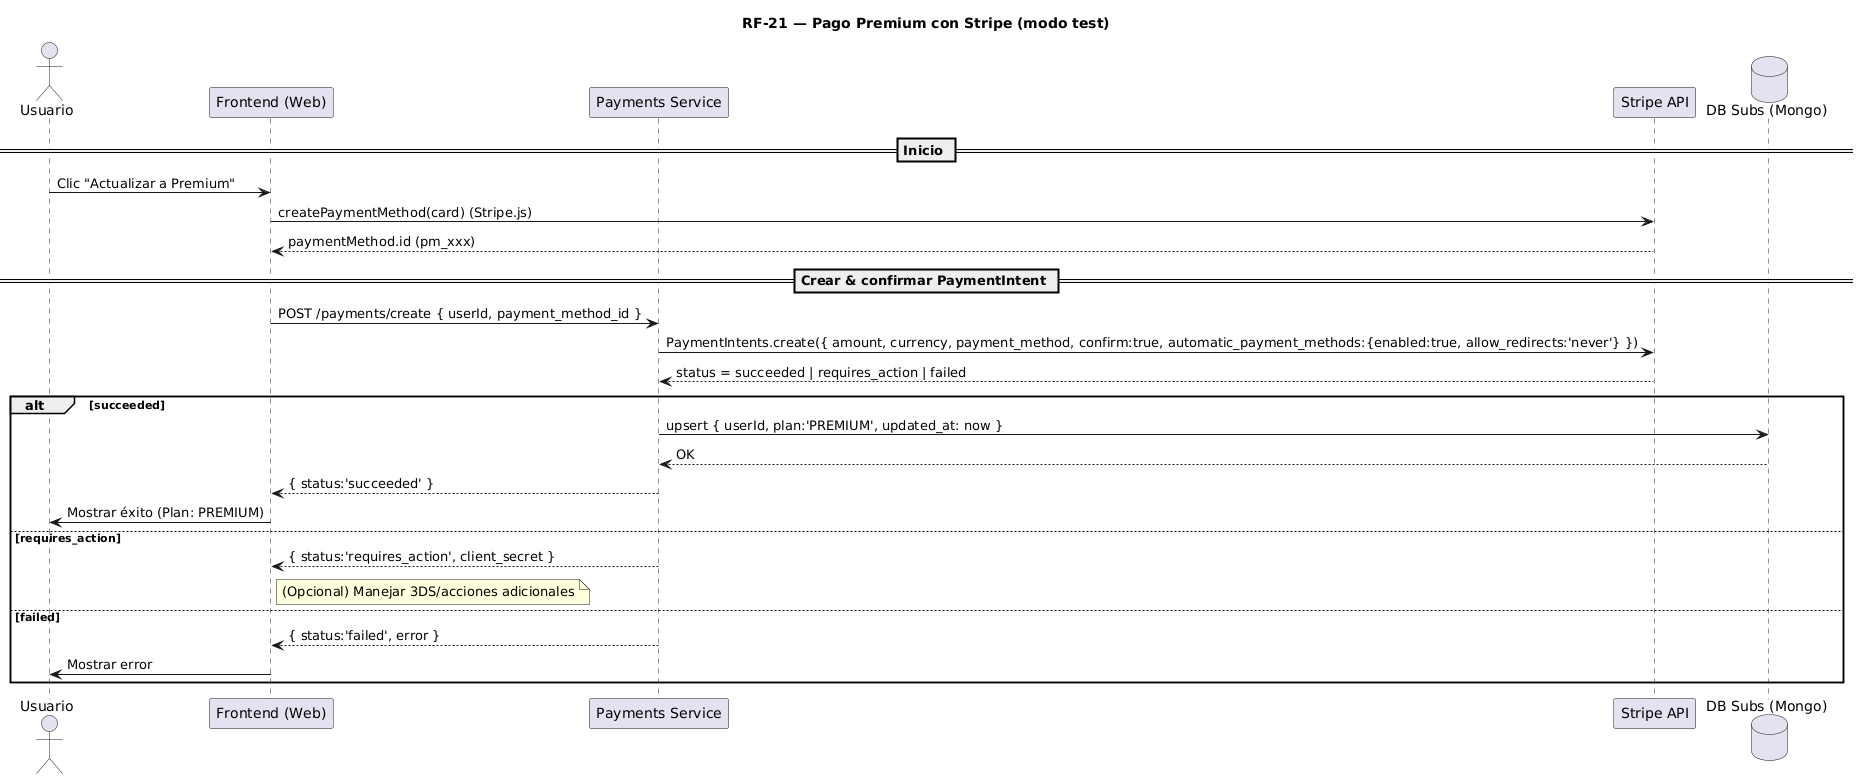

The diagram above was rendered by PlantUML. Its source (embedded in the PNG):
@startuml
title RF-21 — Pago Premium con Stripe (modo test)

actor Usuario as U
participant "Frontend (Web)" as FE
participant "Payments Service" as PAY
participant "Stripe API" as STR
database "DB Subs (Mongo)" as DB

== Inicio ==
U -> FE: Clic "Actualizar a Premium"
FE -> STR: createPaymentMethod(card) (Stripe.js)
STR --> FE: paymentMethod.id (pm_xxx)

== Crear & confirmar PaymentIntent ==
FE -> PAY: POST /payments/create { userId, payment_method_id }
PAY -> STR: PaymentIntents.create({ amount, currency, payment_method, confirm:true, automatic_payment_methods:{enabled:true, allow_redirects:'never'} })
STR --> PAY: status = succeeded | requires_action | failed

alt succeeded
  PAY -> DB: upsert { userId, plan:'PREMIUM', updated_at: now }
  DB --> PAY: OK
  PAY --> FE: { status:'succeeded' }
  FE -> U: Mostrar éxito (Plan: PREMIUM)
else requires_action
  PAY --> FE: { status:'requires_action', client_secret }
  note right of FE
    (Opcional) Manejar 3DS/acciones adicionales
  end note
else failed
  PAY --> FE: { status:'failed', error }
  FE -> U: Mostrar error
end
@enduml